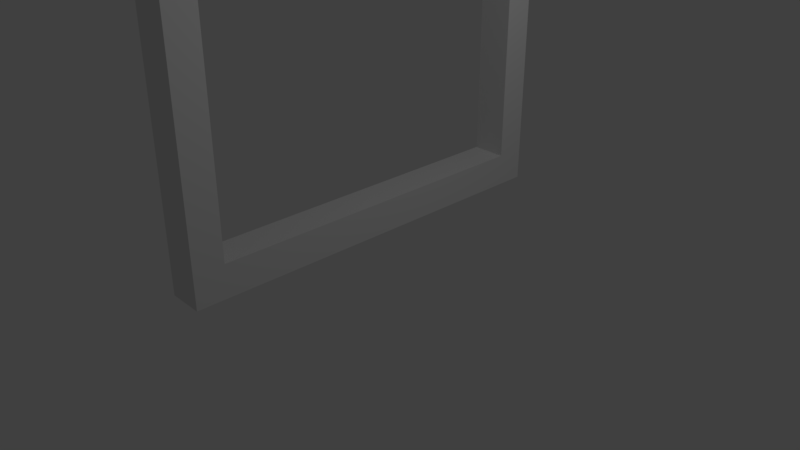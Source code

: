 # Source: questboard.blend  (saved by Blender 2.79.0; exported with 4.5.12 LTS)
import bpy
from mathutils import Matrix  # noqa: F401  (used for matrix-valued properties, if any)

bpy.ops.wm.read_factory_settings(use_empty=True)
scene = bpy.context.scene
scene.name = 'Scene'

# ---- collections
col_collection_1 = bpy.data.collections.new('Collection 1'); scene.collection.children.link(col_collection_1)

# ---- materials (node trees are filled in below, after node groups)
mat_material = bpy.data.materials.new('Material')
mat_material.alpha_threshold = 0.0
mat_material.use_transparent_shadow = False
mat_material.roughness = 0.5
mat_material.line_color = (0.0, 0.0, 0.0, 1.0)

# ---- material node trees

# ---- world
world_world = bpy.data.worlds.new('World'); scene.world = world_world
world_world.color = (0.05088, 0.05088, 0.05088)
world_world.use_sun_shadow = False
world_world.sun_shadow_jitter_overblur = 0.0
world_world.cycles.sampling_method = 'MANUAL'

# ---- cameras
cam_camera = bpy.data.cameras.new('Camera')
cam_camera.clip_end = 100.0
cam_camera.lens = 35.0
cam_camera.sensor_width = 32.0
cam_camera.sensor_height = 18.0
cam_camera.ortho_scale = 7.314
cam_camera.dof.focus_distance = 0.0
cam_camera.dof.aperture_fstop = 128.0

# ---- lights
light_lamp = bpy.data.lights.new('Lamp', 'POINT')
light_lamp.transmission_factor = 0.0
light_lamp.cutoff_distance = 30.0
light_lamp.energy = 100.0
light_lamp.shadow_buffer_clip_start = 1.001
light_lamp.shadow_soft_size = 0.1
light_lamp.shadow_maximum_resolution = 0.006
light_lamp.use_absolute_resolution = True

# ---- meshes
me_cube = bpy.data.meshes.new('Cube')
me_cube.from_pydata([(2.671, 1.0, -1.0), (2.671, -1.0, -1.0), (-2.671, -1.0, -1.0), (-2.671, 1.0, -1.0), (2.671, 1.0, 1.0), (2.671, -1.0, 1.0), (-2.671, -1.0, 1.0), (-2.671, 1.0, 1.0), (2.671, 0.8519, -1.0), (2.671, -0.8519, -1.0), (-2.671, -0.8519, -1.0), (-2.671, 0.8519, -1.0), (2.671, 0.8519, 1.0), (2.671, -0.8519, 1.0), (-2.671, -0.8519, 1.0), (-2.671, 0.8519, 1.0), (2.671, 1.0, -0.8159), (2.671, 1.0, 0.8159), (2.671, -1.0, -0.8159), (2.671, -1.0, 0.8159), (-2.671, -1.0, -0.8159), (-2.671, -1.0, 0.8159), (-2.671, 1.0, -0.8159), (-2.671, 1.0, 0.8159), (-2.671, -0.8519, 0.8159), (-2.671, -0.8519, -0.8159), (-2.671, 0.8519, 0.8159), (-2.671, 0.8519, -0.8159), (2.671, 0.8519, 0.8159), (2.671, 0.8519, -0.8159), (2.671, -0.8519, 0.8159), (2.671, -0.8519, -0.8159), (0.4424, 0.8519, 0.8159), (0.4424, 0.8519, -0.8159), (0.4424, -0.8519, 0.8159), (0.4424, -0.8519, -0.8159)], [], [(9, 1, 2, 10), (13, 14, 6, 5), (30, 13, 5, 19), (19, 5, 6, 21), (26, 15, 7, 23), (16, 0, 3, 22), (21, 6, 14, 24), (24, 14, 15, 26), (17, 4, 12, 28), (28, 12, 13, 30), (4, 7, 15, 12), (12, 15, 14, 13), (0, 8, 11, 3), (8, 9, 10, 11), (8, 29, 31, 9), (31, 29, 33, 35), (0, 16, 29, 8), (16, 17, 28, 29), (10, 25, 27, 11), (25, 35, 33, 27), (2, 20, 25, 10), (20, 21, 24, 25), (4, 17, 23, 7), (17, 16, 22, 23), (11, 27, 22, 3), (27, 26, 23, 22), (1, 18, 20, 2), (18, 19, 21, 20), (9, 31, 18, 1), (31, 30, 19, 18), (25, 24, 34, 35), (28, 30, 34, 32), (30, 31, 35, 34), (29, 28, 32, 33), (24, 26, 32, 34), (27, 33, 32, 26)])
_uv = me_cube.uv_layers.new(name='UVMap')
_uv.uv.foreach_set('vector', [0.2413, 0.8661, 0.1382, 0.8661, 0.1382, -2.647, 0.2413, -2.647, -1.357, 0.8661, -1.357, -2.647, -1.254, -2.647, -1.254, 0.8661, -1.151, 2.06, -1.151, 2.181, -1.254, 2.181, -1.254, 2.06, 2.795, -2.647, 2.923, -2.647, 2.923, 0.8661, 2.795, 0.8661, -2.543, 2.06, -2.543, 2.181, -2.647, 2.181, -2.647, 2.06, 0.009993, -2.647, 0.1382, -2.647, 0.1382, 0.8661, 0.009993, 0.8661, -1.254, 2.06, -1.254, 2.181, -1.357, 2.181, -1.357, 2.06, -1.357, 2.06, -1.357, 2.181, -2.543, 2.181, -2.543, 2.06, 0.1382, 2.06, 0.1382, 2.181, 0.0351, 2.181, 0.0351, 2.06, 0.0351, 2.06, 0.0351, 2.181, -1.151, 2.181, -1.151, 2.06, -2.647, 0.8661, -2.647, -2.647, -2.543, -2.647, -2.543, 0.8661, -2.543, 0.8661, -2.543, -2.647, -1.357, -2.647, -1.357, 0.8661, 1.531, 0.8661, 1.427, 0.8661, 1.427, -2.647, 1.531, -2.647, 1.427, 0.8661, 0.2413, 0.8661, 0.2413, -2.647, 1.427, -2.647, 0.0351, 0.8661, 0.0351, 0.9872, -1.151, 0.9872, -1.151, 0.8661, 0.1382, 0.8661, 1.324, 0.8661, 1.324, 2.332, 0.1382, 2.332, 0.1382, 0.8661, 0.1382, 0.9872, 0.0351, 0.9872, 0.0351, 0.8661, 0.1382, 0.9872, 0.1382, 2.06, 0.0351, 2.06, 0.0351, 0.9872, -1.357, 0.8661, -1.357, 0.9872, -2.543, 0.9872, -2.543, 0.8661, -1.357, 0.9872, 0.1382, 2.332, 1.324, 2.332, -2.543, 0.9872, -1.254, 0.8661, -1.254, 0.9872, -1.357, 0.9872, -1.357, 0.8661, -1.254, 0.9872, -1.254, 2.06, -1.357, 2.06, -1.357, 0.9872, -1.254, -2.647, -1.126, -2.647, -1.126, 0.8661, -1.254, 0.8661, -1.126, -2.647, 0.009993, -2.647, 0.009993, 0.8661, -1.126, 0.8661, -2.543, 0.8661, -2.543, 0.9872, -2.647, 0.9872, -2.647, 0.8661, -2.543, 0.9872, -2.543, 2.06, -2.647, 2.06, -2.647, 0.9872, 1.531, -2.647, 1.659, -2.647, 1.659, 0.8661, 1.531, 0.8661, 1.659, -2.647, 2.795, -2.647, 2.795, 0.8661, 1.659, 0.8661, -1.151, 0.8661, -1.151, 0.9872, -1.254, 0.9872, -1.254, 0.8661, -1.151, 0.9872, -1.151, 2.06, -1.254, 2.06, -1.254, 0.9872, -1.357, 0.9872, -1.357, 2.06, 2.511, 2.332, 0.1382, 2.332, 1.324, 0.8661, 2.511, 0.8661, 2.511, 2.332, 1.324, 2.332, 2.511, 0.8661, 3.647, 0.8661, 3.647, 2.332, 2.511, 2.332, -2.647, 2.181, -1.511, 2.181, -1.511, 3.647, -2.647, 3.647, -1.357, 2.06, -2.543, 2.06, 1.324, 2.332, 2.511, 2.332, -2.543, 0.9872, 1.324, 2.332, -1.511, 3.647, -2.543, 2.06])
me_cube.materials.append(mat_material)
me_cube.use_remesh_preserve_volume = False
me_cube.use_remesh_preserve_attributes = False
me_cube.use_mirror_vertex_groups = False
me_cube.update()

# ---- objects
ob_cube = bpy.data.objects.new('Cube', me_cube)
ob_lamp = bpy.data.objects.new('Lamp', light_lamp)
ob_camera = bpy.data.objects.new('Camera', cam_camera)

# ---- transforms, parenting, visibility, modifiers, constraints
ob_cube.location = (0.0, 0.0, 2.704)
ob_cube.scale = (0.08643, 2.643, 2.335)
ob_cube.lock_rotations_4d = False
ob_cube.empty_display_type = 'ARROWS'
ob_cube.lineart.crease_threshold = 0.0
ob_lamp.location = (4.076, 1.005, 5.904)
ob_lamp.rotation_euler = (0.6503, 0.05522, 1.866)
ob_lamp.lock_rotations_4d = False
ob_lamp.empty_display_type = 'ARROWS'
ob_lamp.color = (0.0, 0.0, 0.0, 0.0)
ob_lamp.lineart.crease_threshold = 0.0
ob_camera.location = (7.481, -6.508, 5.344)
ob_camera.rotation_euler = (1.109, 0.0, 0.8149)
ob_camera.lock_rotations_4d = False
ob_camera.empty_display_type = 'ARROWS'
ob_camera.color = (0.0, 0.0, 0.0, 0.0)
ob_camera.display_type = 'WIRE'
ob_camera.lineart.crease_threshold = 0.0

# ---- collection membership
col_collection_1.objects.link(ob_cube)
col_collection_1.objects.link(ob_lamp)
col_collection_1.objects.link(ob_camera)

# ---- scene / render settings (as saved in the file)
scene.camera = ob_camera
scene.frame_start = 1; scene.frame_end = 250; scene.frame_set(1)
scene.render.engine = 'BLENDER_EEVEE_NEXT'
scene.render.resolution_percentage = 50
scene.render.dither_intensity = 0.0
scene.cycles.use_denoising = False
scene.cycles.samples = 128
scene.cycles.sampling_pattern = 'TABULATED_SOBOL'
scene.cycles.use_adaptive_sampling = False
scene.cycles.use_light_tree = False
scene.cycles.blur_glossy = 0.0
scene.cycles.sample_clamp_indirect = 0.0
scene.view_settings.view_transform = 'Standard'
bpy.context.view_layer.update()
